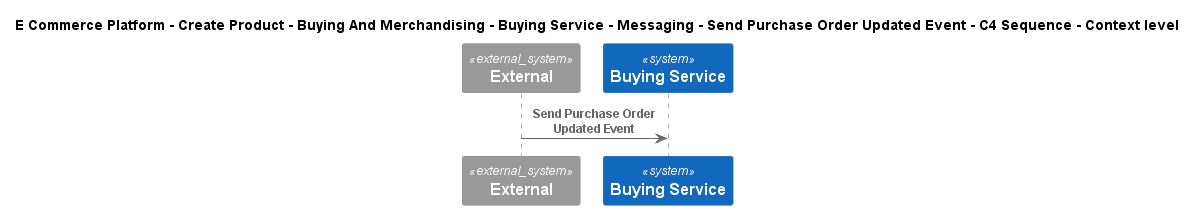

The diagram above was rendered by PlantUML. Its source (embedded in the PNG):
@startuml
!include ..\..\..\..\..\..\..\..\..\.c4s\C4_Sequence.puml
SHOW_FOOT_BOXES()

title E Commerce Platform - Create Product - Buying And Merchandising - Buying Service - Messaging - Send Purchase Order Updated Event - C4 Sequence - Context level

System_Ext(C4InterFlow.SoftwareSystems.ExternalSystem, "External", "")
System(ECommercePlatform.CreateProduct.BuyingAndMerchandising.SoftwareSystems.BuyingService, "Buying Service", "")

Rel(C4InterFlow.SoftwareSystems.ExternalSystem, ECommercePlatform.CreateProduct.BuyingAndMerchandising.SoftwareSystems.BuyingService, "Send Purchase Order Updated Event")


@enduml